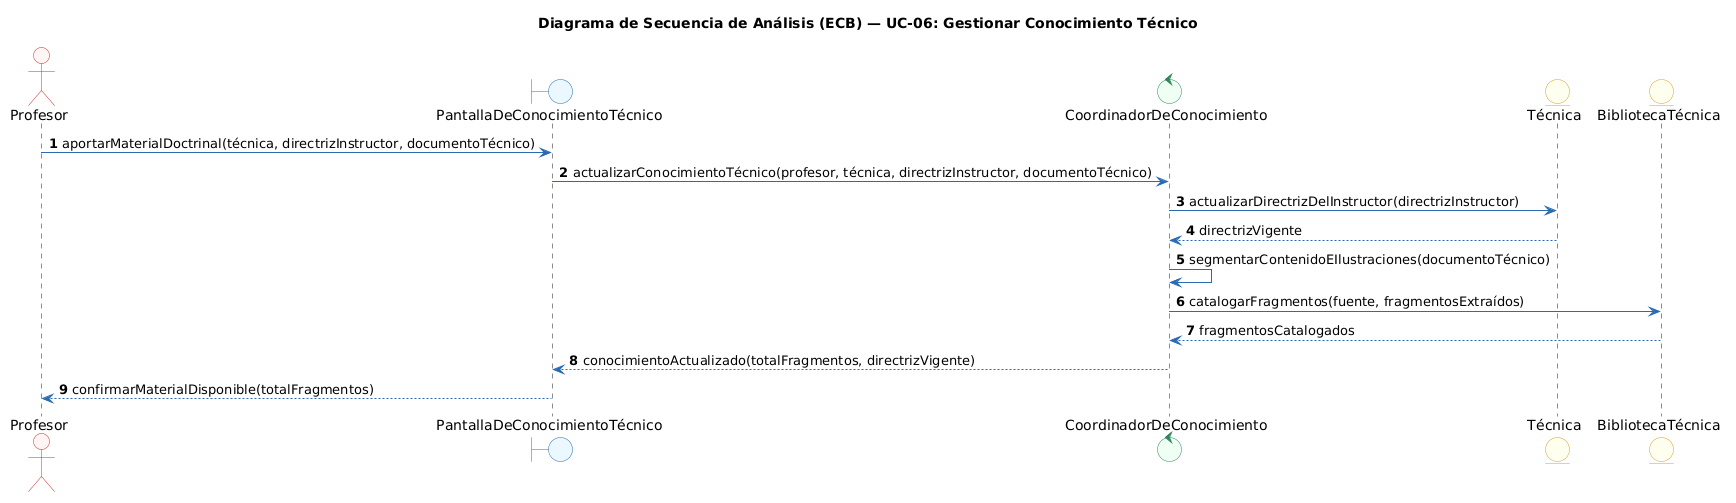

The diagram above was rendered by PlantUML. Its source (embedded in the PNG):
@startuml
title Diagrama de Secuencia de Análisis (ECB) — UC-06: Gestionar Conocimiento Técnico
autonumber
skinparam shadowing false
skinparam monochrome false
skinparam defaultFontName Arial
skinparam roundcorner 6
skinparam ArrowColor #2B6CB0
skinparam ActorBorderColor #C53030
skinparam ActorBackgroundColor #FFF5F5
skinparam BoundaryBorderColor #2B6CB0
skinparam BoundaryBackgroundColor #EBF8FF
skinparam ControlBorderColor #2F855A
skinparam ControlBackgroundColor #F0FFF4
skinparam EntityBorderColor #D69E2E
skinparam EntityBackgroundColor #FFFFF0
skinparam UsecaseBorderColor #2B6CB0
skinparam UsecaseBackgroundColor #F7FAFC

actor "Profesor" as PR
boundary "PantallaDeConocimientoTécnico" as B1
control "CoordinadorDeConocimiento" as C1
entity "Técnica" as E1
entity "BibliotecaTécnica" as E2

PR -> B1 : aportarMaterialDoctrinal(técnica, directrizInstructor, documentoTécnico)
B1 -> C1 : actualizarConocimientoTécnico(profesor, técnica, directrizInstructor, documentoTécnico)
C1 -> E1 : actualizarDirectrizDelInstructor(directrizInstructor)
E1 --> C1 : directrizVigente
C1 -> C1 : segmentarContenidoEIlustraciones(documentoTécnico)
C1 -> E2 : catalogarFragmentos(fuente, fragmentosExtraídos)
E2 --> C1 : fragmentosCatalogados
C1 --> B1 : conocimientoActualizado(totalFragmentos, directrizVigente)
B1 --> PR : confirmarMaterialDisponible(totalFragmentos)
@enduml